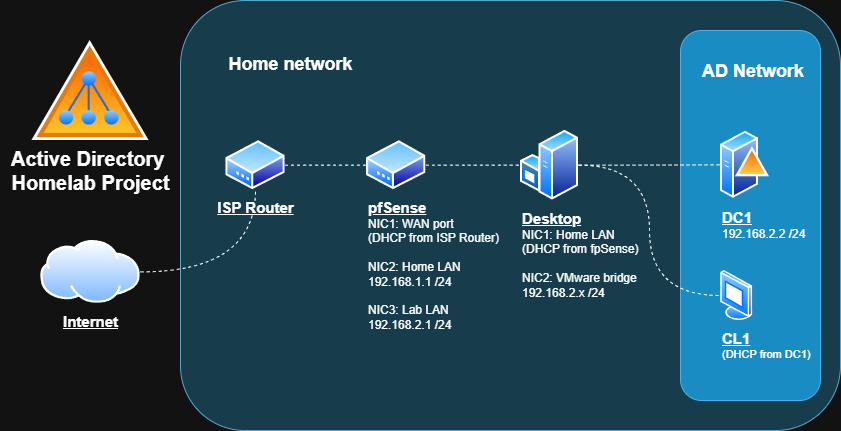

The diagram above was exported from draw.io. Its source (the exported page's mxGraphModel, read from the mxfile embedded in the PNG):
<mxGraphModel dx="2066" dy="1109" grid="1" gridSize="10" guides="1" tooltips="1" connect="1" arrows="1" fold="1" page="1" pageScale="1" pageWidth="850" pageHeight="1100" math="0" shadow="0">
  <root>
    <mxCell id="0" />
    <mxCell id="1" parent="0" />
    <mxCell id="0MEE-zLZspaL5cH93unh-25" value="" style="rounded=1;whiteSpace=wrap;html=1;fontFamily=Helvetica;fontSize=11;labelBackgroundColor=default;fillColor=#b1ddf0;strokeColor=#10739e;" parent="1" vertex="1">
      <mxGeometry x="180" y="20" width="660" height="430" as="geometry" />
    </mxCell>
    <mxCell id="0MEE-zLZspaL5cH93unh-26" value="" style="rounded=1;whiteSpace=wrap;html=1;fontFamily=Helvetica;fontSize=11;fontColor=#ffffff;labelBackgroundColor=default;fillColor=#1ba1e2;strokeColor=#006EAF;" parent="1" vertex="1">
      <mxGeometry x="680" y="50" width="140" height="370" as="geometry" />
    </mxCell>
    <mxCell id="lctsgI-ubmPpbD3N58KU-7" value="&lt;span&gt;&lt;font style=&quot;font-size: 15px;&quot;&gt;&lt;u&gt;&lt;b&gt;DC1&lt;/b&gt;&lt;/u&gt;&lt;/font&gt;&lt;/span&gt;&lt;div&gt;&lt;span&gt;192.168.2.2 /24&lt;/span&gt;&lt;/div&gt;" style="image;aspect=fixed;perimeter=ellipsePerimeter;html=1;align=left;shadow=0;dashed=0;spacingTop=3;image=img/lib/active_directory/domain_controller.svg;labelBackgroundColor=none;" parent="1" vertex="1">
      <mxGeometry x="720" y="149.29" width="49" height="70" as="geometry" />
    </mxCell>
    <mxCell id="0MEE-zLZspaL5cH93unh-45" style="edgeStyle=orthogonalEdgeStyle;shape=connector;curved=1;rounded=0;orthogonalLoop=1;jettySize=auto;html=1;exitX=1;exitY=0.5;exitDx=0;exitDy=0;dashed=1;strokeColor=default;align=center;verticalAlign=middle;fontFamily=Helvetica;fontSize=11;fontColor=default;labelBackgroundColor=default;endArrow=none;endFill=0;" parent="1" source="lctsgI-ubmPpbD3N58KU-8" target="0MEE-zLZspaL5cH93unh-44" edge="1">
      <mxGeometry relative="1" as="geometry" />
    </mxCell>
    <mxCell id="lctsgI-ubmPpbD3N58KU-8" value="&lt;font style=&quot;font-size: 15px;&quot;&gt;&lt;u&gt;&lt;b&gt;Internet&lt;/b&gt;&lt;/u&gt;&lt;/font&gt;" style="image;aspect=fixed;perimeter=ellipsePerimeter;html=1;align=center;shadow=0;dashed=0;spacingTop=3;image=img/lib/active_directory/internet_cloud.svg;" parent="1" vertex="1">
      <mxGeometry x="40.14" y="260" width="99.72" height="62.81" as="geometry" />
    </mxCell>
    <mxCell id="lctsgI-ubmPpbD3N58KU-12" value="" style="image;aspect=fixed;perimeter=ellipsePerimeter;html=1;align=center;shadow=0;dashed=0;spacingTop=3;image=img/lib/active_directory/active_directory.svg;" parent="1" vertex="1">
      <mxGeometry x="31.18" y="60.00000000000001" width="117.65" height="100" as="geometry" />
    </mxCell>
    <mxCell id="0MEE-zLZspaL5cH93unh-65" style="edgeStyle=orthogonalEdgeStyle;shape=connector;curved=1;rounded=0;orthogonalLoop=1;jettySize=auto;html=1;exitX=1;exitY=0.5;exitDx=0;exitDy=0;entryX=0;entryY=0.5;entryDx=0;entryDy=0;dashed=1;strokeColor=default;align=center;verticalAlign=middle;fontFamily=Helvetica;fontSize=11;fontColor=default;labelBackgroundColor=default;endArrow=none;endFill=0;" parent="1" source="lctsgI-ubmPpbD3N58KU-18" target="lctsgI-ubmPpbD3N58KU-7" edge="1">
      <mxGeometry relative="1" as="geometry" />
    </mxCell>
    <mxCell id="0MEE-zLZspaL5cH93unh-66" style="edgeStyle=orthogonalEdgeStyle;shape=connector;curved=1;rounded=0;orthogonalLoop=1;jettySize=auto;html=1;exitX=1;exitY=0.5;exitDx=0;exitDy=0;entryX=0;entryY=0.5;entryDx=0;entryDy=0;dashed=1;strokeColor=default;align=center;verticalAlign=middle;fontFamily=Helvetica;fontSize=11;fontColor=default;labelBackgroundColor=default;endArrow=none;endFill=0;" parent="1" source="lctsgI-ubmPpbD3N58KU-18" target="lctsgI-ubmPpbD3N58KU-28" edge="1">
      <mxGeometry relative="1" as="geometry" />
    </mxCell>
    <mxCell id="lctsgI-ubmPpbD3N58KU-18" value="&lt;font style=&quot;font-size: 15px;&quot;&gt;&lt;b&gt;&lt;u&gt;Desktop&lt;/u&gt;&lt;/b&gt;&lt;/font&gt;&lt;div&gt;NIC1: Home LAN&lt;/div&gt;&lt;div&gt;(DHCP from fpSense)&lt;/div&gt;&lt;div&gt;&lt;br&gt;&lt;/div&gt;&lt;div&gt;NIC2:&amp;nbsp;&lt;span style=&quot;background-color: transparent; color: light-dark(rgb(0, 0, 0), rgb(255, 255, 255));&quot;&gt;VMware bridge&lt;/span&gt;&lt;/div&gt;&lt;div&gt;&lt;span style=&quot;background-color: transparent; color: light-dark(rgb(0, 0, 0), rgb(255, 255, 255));&quot;&gt;192.168.2.x /24&lt;/span&gt;&lt;/div&gt;" style="image;aspect=fixed;perimeter=ellipsePerimeter;html=1;align=left;shadow=0;dashed=0;spacingTop=3;image=img/lib/active_directory/windows_server.svg;labelBackgroundColor=none;" parent="1" vertex="1">
      <mxGeometry x="520" y="149.29" width="58.04" height="70.79" as="geometry" />
    </mxCell>
    <mxCell id="lctsgI-ubmPpbD3N58KU-28" value="&lt;span&gt;&lt;font style=&quot;font-size: 15px;&quot;&gt;&lt;u&gt;&lt;b&gt;CL1&lt;/b&gt;&lt;/u&gt;&lt;/font&gt;&lt;/span&gt;&lt;div&gt;&lt;span&gt;(&lt;span&gt;DHCP from DC1&lt;/span&gt;)&lt;/span&gt;&lt;/div&gt;" style="image;aspect=fixed;perimeter=ellipsePerimeter;html=1;align=left;shadow=0;dashed=0;spacingTop=3;image=img/lib/active_directory/vista_terminal.svg;fontFamily=Helvetica;fontSize=11;fontColor=default;labelBackgroundColor=none;" parent="1" vertex="1">
      <mxGeometry x="720" y="290" width="32.5" height="50" as="geometry" />
    </mxCell>
    <mxCell id="0MEE-zLZspaL5cH93unh-1" value="&lt;font style=&quot;font-size: 20px;&quot;&gt;&lt;b&gt;Active Directory&amp;nbsp;&lt;/b&gt;&lt;/font&gt;&lt;div&gt;&lt;font style=&quot;font-size: 20px;&quot;&gt;&lt;b&gt;&lt;font style=&quot;&quot;&gt;Homelab&amp;nbsp;&lt;/font&gt;&lt;span style=&quot;background-color: transparent; color: light-dark(rgb(0, 0, 0), rgb(255, 255, 255));&quot;&gt;Project&lt;/span&gt;&lt;/b&gt;&lt;/font&gt;&lt;/div&gt;" style="text;html=1;align=center;verticalAlign=middle;resizable=0;points=[];autosize=1;strokeColor=none;fillColor=none;" parent="1" vertex="1">
      <mxGeometry y="160.08" width="180" height="60" as="geometry" />
    </mxCell>
    <mxCell id="0MEE-zLZspaL5cH93unh-27" value="&lt;font style=&quot;font-size: 18px;&quot;&gt;&lt;b&gt;&lt;span&gt;Home netwo&lt;/span&gt;rk&lt;/b&gt;&lt;/font&gt;" style="text;html=1;align=center;verticalAlign=middle;resizable=0;points=[];autosize=1;strokeColor=none;fillColor=none;fontFamily=Helvetica;fontSize=11;fontColor=default;labelBackgroundColor=none;" parent="1" vertex="1">
      <mxGeometry x="215" y="64.37" width="150" height="40" as="geometry" />
    </mxCell>
    <mxCell id="0MEE-zLZspaL5cH93unh-28" value="&lt;font style=&quot;font-size: 18px;&quot;&gt;&lt;b&gt;AD Network&lt;/b&gt;&lt;/font&gt;" style="text;whiteSpace=wrap;html=1;fontFamily=Helvetica;fontSize=11;labelBackgroundColor=none;fillColor=none;gradientColor=none;strokeColor=none;shadow=0;" parent="1" vertex="1">
      <mxGeometry x="700" y="74.37" width="110" height="30" as="geometry" />
    </mxCell>
    <mxCell id="0MEE-zLZspaL5cH93unh-62" style="edgeStyle=orthogonalEdgeStyle;shape=connector;curved=1;rounded=0;orthogonalLoop=1;jettySize=auto;html=1;exitX=1;exitY=0.5;exitDx=0;exitDy=0;dashed=1;strokeColor=default;align=center;verticalAlign=middle;fontFamily=Helvetica;fontSize=11;fontColor=default;labelBackgroundColor=default;endArrow=none;endFill=0;" parent="1" source="0MEE-zLZspaL5cH93unh-34" target="lctsgI-ubmPpbD3N58KU-18" edge="1">
      <mxGeometry relative="1" as="geometry" />
    </mxCell>
    <mxCell id="0MEE-zLZspaL5cH93unh-34" value="&lt;font style=&quot;font-size: 15px;&quot;&gt;&lt;b&gt;&lt;u&gt;pfSense&lt;/u&gt;&lt;/b&gt;&lt;/font&gt;&lt;div&gt;&lt;div&gt;NIC1: WAN port&lt;/div&gt;&lt;div&gt;(DHCP from ISP Router)&lt;/div&gt;&lt;div&gt;&lt;br&gt;&lt;/div&gt;&lt;div&gt;NIC2: Home LAN&lt;/div&gt;&lt;div&gt;192.168.1.1 /24&lt;/div&gt;&lt;div&gt;&lt;br&gt;&lt;/div&gt;&lt;div&gt;NIC3: Lab LAN&lt;/div&gt;&lt;div&gt;192.168.2.1 /24&lt;/div&gt;&lt;/div&gt;" style="image;aspect=fixed;perimeter=ellipsePerimeter;html=1;align=left;shadow=0;dashed=0;spacingTop=3;image=img/lib/active_directory/modem.svg;labelBackgroundColor=none;labelBorderColor=none;" parent="1" vertex="1">
      <mxGeometry x="366" y="160" width="59.48" height="49.37" as="geometry" />
    </mxCell>
    <mxCell id="0MEE-zLZspaL5cH93unh-61" style="edgeStyle=orthogonalEdgeStyle;shape=connector;curved=1;rounded=0;orthogonalLoop=1;jettySize=auto;html=1;exitX=1;exitY=0.5;exitDx=0;exitDy=0;entryX=0;entryY=0.5;entryDx=0;entryDy=0;dashed=1;strokeColor=default;align=center;verticalAlign=middle;fontFamily=Helvetica;fontSize=11;fontColor=default;labelBackgroundColor=default;endArrow=none;endFill=0;" parent="1" source="0MEE-zLZspaL5cH93unh-44" target="0MEE-zLZspaL5cH93unh-34" edge="1">
      <mxGeometry relative="1" as="geometry" />
    </mxCell>
    <mxCell id="0MEE-zLZspaL5cH93unh-44" value="&lt;span&gt;&lt;font style=&quot;font-size: 15px;&quot;&gt;&lt;u&gt;&lt;b&gt;ISP Router&lt;/b&gt;&lt;/u&gt;&lt;/font&gt;&lt;/span&gt;" style="image;aspect=fixed;perimeter=ellipsePerimeter;html=1;align=center;shadow=0;dashed=0;spacingTop=3;image=img/lib/active_directory/modem.svg;labelBackgroundColor=none;" parent="1" vertex="1">
      <mxGeometry x="225.26" y="160.00000000000003" width="59.48" height="49.37" as="geometry" />
    </mxCell>
  </root>
</mxGraphModel>